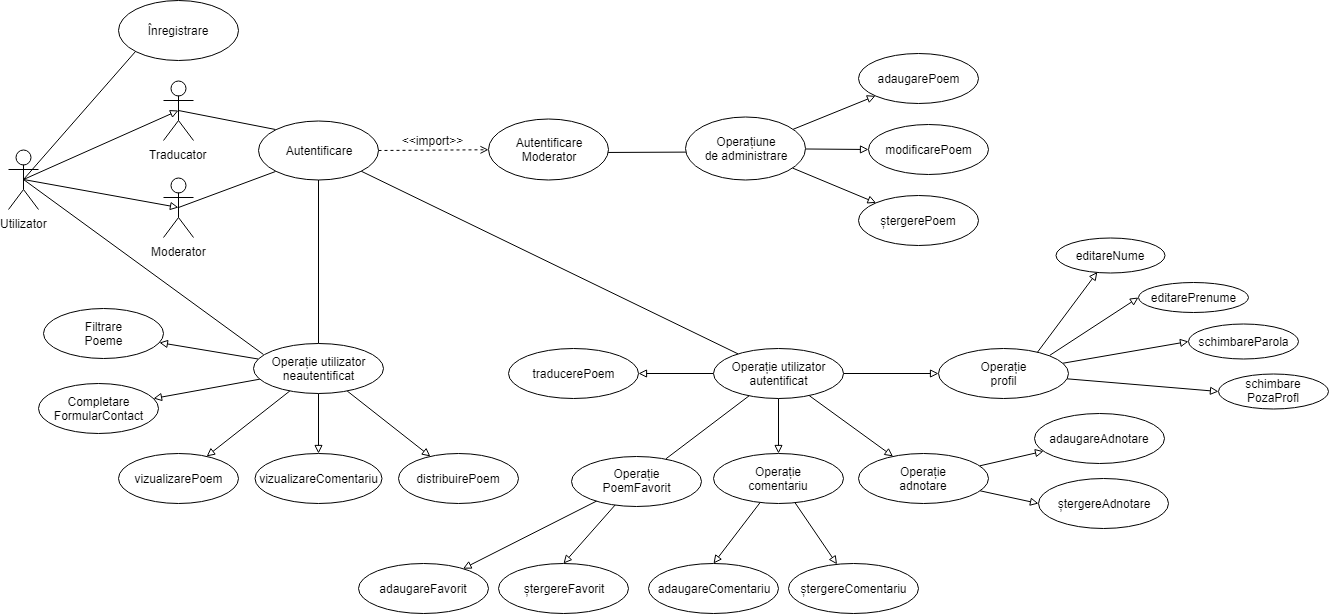

The diagram above was exported from draw.io. Its source (the exported page's mxGraphModel, read from the mxfile embedded in the PNG):
<mxGraphModel dx="974" dy="550" grid="1" gridSize="10" guides="1" tooltips="1" connect="1" arrows="1" fold="1" page="1" pageScale="1" pageWidth="827" pageHeight="1169" math="0" shadow="0">
  <root>
    <mxCell id="0" />
    <mxCell id="1" parent="0" />
    <mxCell id="C4e6VLyr5po7vvKOjixt-8" style="edgeStyle=none;rounded=0;orthogonalLoop=1;jettySize=auto;html=1;endArrow=none;endFill=0;exitX=0.5;exitY=0.5;exitDx=0;exitDy=0;exitPerimeter=0;entryX=0;entryY=0;entryDx=0;entryDy=0;" edge="1" parent="1" source="C4e6VLyr5po7vvKOjixt-1" target="C4e6VLyr5po7vvKOjixt-7">
      <mxGeometry relative="1" as="geometry">
        <mxPoint x="110" y="240" as="sourcePoint" />
      </mxGeometry>
    </mxCell>
    <mxCell id="C4e6VLyr5po7vvKOjixt-1" value="Traducator&lt;br&gt;" style="shape=umlActor;verticalLabelPosition=bottom;labelBackgroundColor=#ffffff;verticalAlign=top;html=1;outlineConnect=0;" vertex="1" parent="1">
      <mxGeometry x="245" y="177" width="30" height="60" as="geometry" />
    </mxCell>
    <mxCell id="C4e6VLyr5po7vvKOjixt-9" style="edgeStyle=none;rounded=0;orthogonalLoop=1;jettySize=auto;html=1;endArrow=none;endFill=0;entryX=0;entryY=1;entryDx=0;entryDy=0;exitX=0.5;exitY=0.5;exitDx=0;exitDy=0;exitPerimeter=0;" edge="1" parent="1" source="C4e6VLyr5po7vvKOjixt-3" target="C4e6VLyr5po7vvKOjixt-7">
      <mxGeometry relative="1" as="geometry">
        <mxPoint x="100" y="386" as="sourcePoint" />
      </mxGeometry>
    </mxCell>
    <mxCell id="C4e6VLyr5po7vvKOjixt-13" style="edgeStyle=none;rounded=0;orthogonalLoop=1;jettySize=auto;html=1;endArrow=block;endFill=0;exitX=0.5;exitY=0.5;exitDx=0;exitDy=0;exitPerimeter=0;entryX=0.5;entryY=0.5;entryDx=0;entryDy=0;entryPerimeter=0;" edge="1" parent="1" source="C4e6VLyr5po7vvKOjixt-39" target="C4e6VLyr5po7vvKOjixt-3">
      <mxGeometry relative="1" as="geometry">
        <mxPoint x="184.5" y="312.5" as="sourcePoint" />
        <mxPoint x="184.5" y="252.5" as="targetPoint" />
      </mxGeometry>
    </mxCell>
    <mxCell id="C4e6VLyr5po7vvKOjixt-3" value="Moderator&lt;br&gt;" style="shape=umlActor;verticalLabelPosition=bottom;labelBackgroundColor=#ffffff;verticalAlign=top;html=1;outlineConnect=0;" vertex="1" parent="1">
      <mxGeometry x="245" y="274" width="30" height="60" as="geometry" />
    </mxCell>
    <mxCell id="C4e6VLyr5po7vvKOjixt-5" value="Înregistrare" style="ellipse;whiteSpace=wrap;html=1;" vertex="1" parent="1">
      <mxGeometry x="199.800048828125" y="97" width="120" height="60" as="geometry" />
    </mxCell>
    <mxCell id="C4e6VLyr5po7vvKOjixt-15" style="edgeStyle=none;rounded=0;orthogonalLoop=1;jettySize=auto;html=1;endArrow=open;endFill=0;dashed=1;" edge="1" parent="1" source="C4e6VLyr5po7vvKOjixt-7" target="C4e6VLyr5po7vvKOjixt-10">
      <mxGeometry relative="1" as="geometry" />
    </mxCell>
    <mxCell id="C4e6VLyr5po7vvKOjixt-57" style="edgeStyle=none;rounded=0;orthogonalLoop=1;jettySize=auto;html=1;entryX=0.5;entryY=0;entryDx=0;entryDy=0;endArrow=none;endFill=0;" edge="1" parent="1" source="C4e6VLyr5po7vvKOjixt-7" target="C4e6VLyr5po7vvKOjixt-50">
      <mxGeometry relative="1" as="geometry" />
    </mxCell>
    <mxCell id="C4e6VLyr5po7vvKOjixt-59" style="edgeStyle=none;rounded=0;orthogonalLoop=1;jettySize=auto;html=1;endArrow=none;endFill=0;" edge="1" parent="1" source="C4e6VLyr5po7vvKOjixt-7" target="C4e6VLyr5po7vvKOjixt-58">
      <mxGeometry relative="1" as="geometry" />
    </mxCell>
    <mxCell id="C4e6VLyr5po7vvKOjixt-7" value="Autentificare&lt;br&gt;" style="ellipse;whiteSpace=wrap;html=1;" vertex="1" parent="1">
      <mxGeometry x="340" y="217.5" width="120" height="59" as="geometry" />
    </mxCell>
    <mxCell id="C4e6VLyr5po7vvKOjixt-26" style="edgeStyle=none;rounded=0;orthogonalLoop=1;jettySize=auto;html=1;endArrow=none;endFill=0;" edge="1" parent="1">
      <mxGeometry relative="1" as="geometry">
        <mxPoint x="680" y="249" as="sourcePoint" />
        <mxPoint x="780.0055777345237" y="248.54540383877702" as="targetPoint" />
      </mxGeometry>
    </mxCell>
    <mxCell id="C4e6VLyr5po7vvKOjixt-10" value="Autentificare&lt;br&gt;Moderator&lt;br&gt;" style="ellipse;whiteSpace=wrap;html=1;" vertex="1" parent="1">
      <mxGeometry x="570" y="215.5" width="120" height="61" as="geometry" />
    </mxCell>
    <mxCell id="C4e6VLyr5po7vvKOjixt-17" value="&amp;lt;&amp;lt;import&amp;gt;&amp;gt;&lt;br&gt;" style="text;html=1;strokeColor=none;fillColor=none;align=center;verticalAlign=middle;whiteSpace=wrap;rounded=0;" vertex="1" parent="1">
      <mxGeometry x="494" y="227" width="40" height="20" as="geometry" />
    </mxCell>
    <mxCell id="C4e6VLyr5po7vvKOjixt-28" style="edgeStyle=none;rounded=0;orthogonalLoop=1;jettySize=auto;html=1;endArrow=block;endFill=0;" edge="1" parent="1" source="C4e6VLyr5po7vvKOjixt-21" target="C4e6VLyr5po7vvKOjixt-27">
      <mxGeometry relative="1" as="geometry" />
    </mxCell>
    <mxCell id="C4e6VLyr5po7vvKOjixt-30" style="edgeStyle=none;rounded=0;orthogonalLoop=1;jettySize=auto;html=1;entryX=0;entryY=0.5;entryDx=0;entryDy=0;endArrow=block;endFill=0;" edge="1" parent="1" source="C4e6VLyr5po7vvKOjixt-21" target="C4e6VLyr5po7vvKOjixt-29">
      <mxGeometry relative="1" as="geometry" />
    </mxCell>
    <mxCell id="C4e6VLyr5po7vvKOjixt-32" style="edgeStyle=none;rounded=0;orthogonalLoop=1;jettySize=auto;html=1;endArrow=block;endFill=0;" edge="1" parent="1" source="C4e6VLyr5po7vvKOjixt-21" target="C4e6VLyr5po7vvKOjixt-31">
      <mxGeometry relative="1" as="geometry" />
    </mxCell>
    <mxCell id="C4e6VLyr5po7vvKOjixt-21" value="Operațiune&lt;br&gt;de administrare&lt;br&gt;" style="ellipse;whiteSpace=wrap;html=1;" vertex="1" parent="1">
      <mxGeometry x="767" y="213.5" width="120" height="63" as="geometry" />
    </mxCell>
    <mxCell id="C4e6VLyr5po7vvKOjixt-27" value="adaugarePoem&lt;br&gt;" style="ellipse;whiteSpace=wrap;html=1;" vertex="1" parent="1">
      <mxGeometry x="940" y="150" width="120" height="50" as="geometry" />
    </mxCell>
    <mxCell id="C4e6VLyr5po7vvKOjixt-29" value="modificarePoem&lt;br&gt;" style="ellipse;whiteSpace=wrap;html=1;" vertex="1" parent="1">
      <mxGeometry x="950" y="221" width="120" height="50" as="geometry" />
    </mxCell>
    <mxCell id="C4e6VLyr5po7vvKOjixt-31" value="ștergerePoem&lt;br&gt;" style="ellipse;whiteSpace=wrap;html=1;" vertex="1" parent="1">
      <mxGeometry x="940" y="292" width="120" height="50" as="geometry" />
    </mxCell>
    <mxCell id="C4e6VLyr5po7vvKOjixt-36" value="vizualizarePoem" style="ellipse;whiteSpace=wrap;html=1;" vertex="1" parent="1">
      <mxGeometry x="200" y="550" width="120" height="50" as="geometry" />
    </mxCell>
    <mxCell id="C4e6VLyr5po7vvKOjixt-53" style="edgeStyle=none;rounded=0;orthogonalLoop=1;jettySize=auto;html=1;entryX=0.078;entryY=0.22;entryDx=0;entryDy=0;endArrow=none;endFill=0;exitX=0.5;exitY=0.5;exitDx=0;exitDy=0;exitPerimeter=0;entryPerimeter=0;" edge="1" parent="1" source="C4e6VLyr5po7vvKOjixt-39" target="C4e6VLyr5po7vvKOjixt-50">
      <mxGeometry relative="1" as="geometry" />
    </mxCell>
    <mxCell id="C4e6VLyr5po7vvKOjixt-83" style="edgeStyle=none;rounded=0;orthogonalLoop=1;jettySize=auto;html=1;endArrow=none;endFill=0;exitX=0.5;exitY=0.5;exitDx=0;exitDy=0;exitPerimeter=0;entryX=0;entryY=1;entryDx=0;entryDy=0;" edge="1" parent="1" source="C4e6VLyr5po7vvKOjixt-39" target="C4e6VLyr5po7vvKOjixt-5">
      <mxGeometry relative="1" as="geometry">
        <mxPoint x="210" y="130" as="targetPoint" />
      </mxGeometry>
    </mxCell>
    <mxCell id="C4e6VLyr5po7vvKOjixt-86" style="edgeStyle=none;rounded=0;orthogonalLoop=1;jettySize=auto;html=1;entryX=0.5;entryY=0.5;entryDx=0;entryDy=0;entryPerimeter=0;endArrow=block;endFill=0;exitX=0.5;exitY=0.5;exitDx=0;exitDy=0;exitPerimeter=0;" edge="1" parent="1" source="C4e6VLyr5po7vvKOjixt-39" target="C4e6VLyr5po7vvKOjixt-1">
      <mxGeometry relative="1" as="geometry" />
    </mxCell>
    <mxCell id="C4e6VLyr5po7vvKOjixt-39" value="Utilizator&lt;br&gt;&lt;br&gt;" style="shape=umlActor;verticalLabelPosition=bottom;labelBackgroundColor=#ffffff;verticalAlign=top;html=1;outlineConnect=0;" vertex="1" parent="1">
      <mxGeometry x="90" y="246" width="30" height="60" as="geometry" />
    </mxCell>
    <mxCell id="C4e6VLyr5po7vvKOjixt-54" style="edgeStyle=none;rounded=0;orthogonalLoop=1;jettySize=auto;html=1;endArrow=block;endFill=0;" edge="1" parent="1" source="C4e6VLyr5po7vvKOjixt-50" target="C4e6VLyr5po7vvKOjixt-36">
      <mxGeometry relative="1" as="geometry">
        <mxPoint x="390" y="490" as="sourcePoint" />
      </mxGeometry>
    </mxCell>
    <mxCell id="C4e6VLyr5po7vvKOjixt-56" style="edgeStyle=none;rounded=0;orthogonalLoop=1;jettySize=auto;html=1;endArrow=block;endFill=0;" edge="1" parent="1" source="C4e6VLyr5po7vvKOjixt-50" target="C4e6VLyr5po7vvKOjixt-55">
      <mxGeometry relative="1" as="geometry" />
    </mxCell>
    <mxCell id="C4e6VLyr5po7vvKOjixt-62" style="edgeStyle=none;rounded=0;orthogonalLoop=1;jettySize=auto;html=1;endArrow=block;endFill=0;" edge="1" parent="1" source="C4e6VLyr5po7vvKOjixt-50" target="C4e6VLyr5po7vvKOjixt-61">
      <mxGeometry relative="1" as="geometry" />
    </mxCell>
    <mxCell id="C4e6VLyr5po7vvKOjixt-115" style="edgeStyle=none;rounded=0;orthogonalLoop=1;jettySize=auto;html=1;endArrow=block;endFill=0;" edge="1" parent="1" source="C4e6VLyr5po7vvKOjixt-50" target="C4e6VLyr5po7vvKOjixt-114">
      <mxGeometry relative="1" as="geometry" />
    </mxCell>
    <mxCell id="C4e6VLyr5po7vvKOjixt-117" style="edgeStyle=none;rounded=0;orthogonalLoop=1;jettySize=auto;html=1;endArrow=block;endFill=0;" edge="1" parent="1" source="C4e6VLyr5po7vvKOjixt-50" target="C4e6VLyr5po7vvKOjixt-116">
      <mxGeometry relative="1" as="geometry" />
    </mxCell>
    <mxCell id="C4e6VLyr5po7vvKOjixt-50" value="Operație utilizator&lt;br&gt;neautentificat&lt;br&gt;" style="ellipse;whiteSpace=wrap;html=1;" vertex="1" parent="1">
      <mxGeometry x="335" y="440" width="130" height="50" as="geometry" />
    </mxCell>
    <mxCell id="C4e6VLyr5po7vvKOjixt-55" value="distribuirePoem" style="ellipse;whiteSpace=wrap;html=1;" vertex="1" parent="1">
      <mxGeometry x="480" y="550" width="120" height="50" as="geometry" />
    </mxCell>
    <mxCell id="C4e6VLyr5po7vvKOjixt-65" style="edgeStyle=none;rounded=0;orthogonalLoop=1;jettySize=auto;html=1;endArrow=block;endFill=0;" edge="1" parent="1" source="C4e6VLyr5po7vvKOjixt-58" target="C4e6VLyr5po7vvKOjixt-60">
      <mxGeometry relative="1" as="geometry" />
    </mxCell>
    <mxCell id="C4e6VLyr5po7vvKOjixt-71" style="edgeStyle=none;rounded=0;orthogonalLoop=1;jettySize=auto;html=1;entryX=0.5;entryY=0;entryDx=0;entryDy=0;endArrow=block;endFill=0;" edge="1" parent="1" source="C4e6VLyr5po7vvKOjixt-58" target="C4e6VLyr5po7vvKOjixt-69">
      <mxGeometry relative="1" as="geometry" />
    </mxCell>
    <mxCell id="C4e6VLyr5po7vvKOjixt-72" style="edgeStyle=none;rounded=0;orthogonalLoop=1;jettySize=auto;html=1;endArrow=block;endFill=0;" edge="1" parent="1" source="C4e6VLyr5po7vvKOjixt-58" target="C4e6VLyr5po7vvKOjixt-70">
      <mxGeometry relative="1" as="geometry" />
    </mxCell>
    <mxCell id="C4e6VLyr5po7vvKOjixt-95" style="edgeStyle=none;rounded=0;orthogonalLoop=1;jettySize=auto;html=1;entryX=0;entryY=0.5;entryDx=0;entryDy=0;endArrow=block;endFill=0;" edge="1" parent="1" source="C4e6VLyr5po7vvKOjixt-58" target="C4e6VLyr5po7vvKOjixt-94">
      <mxGeometry relative="1" as="geometry" />
    </mxCell>
    <mxCell id="C4e6VLyr5po7vvKOjixt-108" style="edgeStyle=none;rounded=0;orthogonalLoop=1;jettySize=auto;html=1;endArrow=none;endFill=0;" edge="1" parent="1" source="C4e6VLyr5po7vvKOjixt-58" target="C4e6VLyr5po7vvKOjixt-107">
      <mxGeometry relative="1" as="geometry" />
    </mxCell>
    <mxCell id="C4e6VLyr5po7vvKOjixt-58" value="Operație utilizator&lt;br&gt;autentificat&lt;br&gt;" style="ellipse;whiteSpace=wrap;html=1;" vertex="1" parent="1">
      <mxGeometry x="795" y="445" width="130" height="50" as="geometry" />
    </mxCell>
    <mxCell id="C4e6VLyr5po7vvKOjixt-60" value="traducerePoem&lt;br&gt;" style="ellipse;whiteSpace=wrap;html=1;" vertex="1" parent="1">
      <mxGeometry x="590" y="445" width="130" height="50" as="geometry" />
    </mxCell>
    <mxCell id="C4e6VLyr5po7vvKOjixt-61" value="vizualizareComentariu" style="ellipse;whiteSpace=wrap;html=1;" vertex="1" parent="1">
      <mxGeometry x="336.5" y="550" width="127" height="50" as="geometry" />
    </mxCell>
    <mxCell id="C4e6VLyr5po7vvKOjixt-76" style="edgeStyle=none;rounded=0;orthogonalLoop=1;jettySize=auto;html=1;entryX=0.5;entryY=0;entryDx=0;entryDy=0;endArrow=block;endFill=0;" edge="1" parent="1" source="C4e6VLyr5po7vvKOjixt-69" target="C4e6VLyr5po7vvKOjixt-74">
      <mxGeometry relative="1" as="geometry" />
    </mxCell>
    <mxCell id="C4e6VLyr5po7vvKOjixt-77" style="edgeStyle=none;rounded=0;orthogonalLoop=1;jettySize=auto;html=1;endArrow=block;endFill=0;" edge="1" parent="1" source="C4e6VLyr5po7vvKOjixt-69" target="C4e6VLyr5po7vvKOjixt-75">
      <mxGeometry relative="1" as="geometry" />
    </mxCell>
    <mxCell id="C4e6VLyr5po7vvKOjixt-69" value="Operație&lt;br&gt;comentariu&lt;br&gt;" style="ellipse;whiteSpace=wrap;html=1;" vertex="1" parent="1">
      <mxGeometry x="795" y="550" width="130" height="50" as="geometry" />
    </mxCell>
    <mxCell id="C4e6VLyr5po7vvKOjixt-80" style="edgeStyle=none;rounded=0;orthogonalLoop=1;jettySize=auto;html=1;endArrow=block;endFill=0;" edge="1" parent="1" source="C4e6VLyr5po7vvKOjixt-70" target="C4e6VLyr5po7vvKOjixt-78">
      <mxGeometry relative="1" as="geometry" />
    </mxCell>
    <mxCell id="C4e6VLyr5po7vvKOjixt-81" style="edgeStyle=none;rounded=0;orthogonalLoop=1;jettySize=auto;html=1;entryX=0;entryY=0.5;entryDx=0;entryDy=0;endArrow=block;endFill=0;" edge="1" parent="1" source="C4e6VLyr5po7vvKOjixt-70" target="C4e6VLyr5po7vvKOjixt-79">
      <mxGeometry relative="1" as="geometry" />
    </mxCell>
    <mxCell id="C4e6VLyr5po7vvKOjixt-70" value="Operație&lt;br&gt;adnotare&lt;br&gt;" style="ellipse;whiteSpace=wrap;html=1;" vertex="1" parent="1">
      <mxGeometry x="940" y="550" width="130" height="50" as="geometry" />
    </mxCell>
    <mxCell id="C4e6VLyr5po7vvKOjixt-74" value="adaugareComentariu" style="ellipse;whiteSpace=wrap;html=1;" vertex="1" parent="1">
      <mxGeometry x="730" y="660" width="130" height="50" as="geometry" />
    </mxCell>
    <mxCell id="C4e6VLyr5po7vvKOjixt-75" value="ștergereComentariu" style="ellipse;whiteSpace=wrap;html=1;" vertex="1" parent="1">
      <mxGeometry x="870" y="660" width="130" height="50" as="geometry" />
    </mxCell>
    <mxCell id="C4e6VLyr5po7vvKOjixt-78" value="adaugareAdnotare" style="ellipse;whiteSpace=wrap;html=1;" vertex="1" parent="1">
      <mxGeometry x="1116" y="510" width="130" height="50" as="geometry" />
    </mxCell>
    <mxCell id="C4e6VLyr5po7vvKOjixt-79" value="ștergereAdnotare" style="ellipse;whiteSpace=wrap;html=1;" vertex="1" parent="1">
      <mxGeometry x="1120" y="575" width="130" height="50" as="geometry" />
    </mxCell>
    <mxCell id="C4e6VLyr5po7vvKOjixt-82" style="edgeStyle=none;rounded=0;orthogonalLoop=1;jettySize=auto;html=1;exitX=0.5;exitY=0;exitDx=0;exitDy=0;endArrow=block;endFill=0;" edge="1" parent="1" source="C4e6VLyr5po7vvKOjixt-78" target="C4e6VLyr5po7vvKOjixt-78">
      <mxGeometry relative="1" as="geometry" />
    </mxCell>
    <mxCell id="C4e6VLyr5po7vvKOjixt-100" style="edgeStyle=none;rounded=0;orthogonalLoop=1;jettySize=auto;html=1;endArrow=block;endFill=0;exitX=0.754;exitY=0.104;exitDx=0;exitDy=0;exitPerimeter=0;" edge="1" parent="1" source="C4e6VLyr5po7vvKOjixt-94" target="C4e6VLyr5po7vvKOjixt-96">
      <mxGeometry relative="1" as="geometry" />
    </mxCell>
    <mxCell id="C4e6VLyr5po7vvKOjixt-101" style="edgeStyle=none;rounded=0;orthogonalLoop=1;jettySize=auto;html=1;entryX=0;entryY=0.5;entryDx=0;entryDy=0;endArrow=block;endFill=0;exitX=1;exitY=0;exitDx=0;exitDy=0;" edge="1" parent="1" source="C4e6VLyr5po7vvKOjixt-94" target="C4e6VLyr5po7vvKOjixt-97">
      <mxGeometry relative="1" as="geometry" />
    </mxCell>
    <mxCell id="C4e6VLyr5po7vvKOjixt-102" style="edgeStyle=none;rounded=0;orthogonalLoop=1;jettySize=auto;html=1;entryX=0;entryY=0.5;entryDx=0;entryDy=0;endArrow=block;endFill=0;" edge="1" parent="1" source="C4e6VLyr5po7vvKOjixt-94" target="C4e6VLyr5po7vvKOjixt-98">
      <mxGeometry relative="1" as="geometry" />
    </mxCell>
    <mxCell id="C4e6VLyr5po7vvKOjixt-104" style="edgeStyle=none;rounded=0;orthogonalLoop=1;jettySize=auto;html=1;entryX=0;entryY=0.5;entryDx=0;entryDy=0;endArrow=block;endFill=0;" edge="1" parent="1" source="C4e6VLyr5po7vvKOjixt-94" target="C4e6VLyr5po7vvKOjixt-103">
      <mxGeometry relative="1" as="geometry" />
    </mxCell>
    <mxCell id="C4e6VLyr5po7vvKOjixt-94" value="Operație&lt;br&gt;profil&lt;br&gt;" style="ellipse;whiteSpace=wrap;html=1;" vertex="1" parent="1">
      <mxGeometry x="1020" y="445" width="130" height="50" as="geometry" />
    </mxCell>
    <mxCell id="C4e6VLyr5po7vvKOjixt-96" value="editareNume" style="ellipse;whiteSpace=wrap;html=1;" vertex="1" parent="1">
      <mxGeometry x="1137" y="334" width="109" height="35" as="geometry" />
    </mxCell>
    <mxCell id="C4e6VLyr5po7vvKOjixt-97" value="editarePrenume" style="ellipse;whiteSpace=wrap;html=1;" vertex="1" parent="1">
      <mxGeometry x="1220" y="379" width="110" height="30" as="geometry" />
    </mxCell>
    <mxCell id="C4e6VLyr5po7vvKOjixt-98" value="schimbareParola&lt;br&gt;" style="ellipse;whiteSpace=wrap;html=1;" vertex="1" parent="1">
      <mxGeometry x="1270" y="420" width="110" height="35" as="geometry" />
    </mxCell>
    <mxCell id="C4e6VLyr5po7vvKOjixt-103" value="schimbare&lt;br&gt;PozaProfl&lt;br&gt;" style="ellipse;whiteSpace=wrap;html=1;" vertex="1" parent="1">
      <mxGeometry x="1300" y="470" width="110" height="35" as="geometry" />
    </mxCell>
    <mxCell id="C4e6VLyr5po7vvKOjixt-111" style="edgeStyle=none;rounded=0;orthogonalLoop=1;jettySize=auto;html=1;entryX=0.5;entryY=0;entryDx=0;entryDy=0;endArrow=block;endFill=0;" edge="1" parent="1" source="C4e6VLyr5po7vvKOjixt-107" target="C4e6VLyr5po7vvKOjixt-110">
      <mxGeometry relative="1" as="geometry" />
    </mxCell>
    <mxCell id="C4e6VLyr5po7vvKOjixt-112" style="edgeStyle=none;rounded=0;orthogonalLoop=1;jettySize=auto;html=1;endArrow=block;endFill=0;" edge="1" parent="1" source="C4e6VLyr5po7vvKOjixt-107" target="C4e6VLyr5po7vvKOjixt-109">
      <mxGeometry relative="1" as="geometry" />
    </mxCell>
    <mxCell id="C4e6VLyr5po7vvKOjixt-107" value="Operație&lt;br&gt;PoemFavorit&lt;br&gt;" style="ellipse;whiteSpace=wrap;html=1;" vertex="1" parent="1">
      <mxGeometry x="653" y="552.5" width="130" height="50" as="geometry" />
    </mxCell>
    <mxCell id="C4e6VLyr5po7vvKOjixt-109" value="adaugareFavorit" style="ellipse;whiteSpace=wrap;html=1;" vertex="1" parent="1">
      <mxGeometry x="440" y="660" width="130" height="50" as="geometry" />
    </mxCell>
    <mxCell id="C4e6VLyr5po7vvKOjixt-110" value="ștergereFavorit&lt;br&gt;" style="ellipse;whiteSpace=wrap;html=1;" vertex="1" parent="1">
      <mxGeometry x="580" y="660" width="130" height="50" as="geometry" />
    </mxCell>
    <mxCell id="C4e6VLyr5po7vvKOjixt-114" value="Completare&lt;br&gt;FormularContact&lt;br&gt;" style="ellipse;whiteSpace=wrap;html=1;" vertex="1" parent="1">
      <mxGeometry x="120" y="480" width="120" height="50" as="geometry" />
    </mxCell>
    <mxCell id="C4e6VLyr5po7vvKOjixt-116" value="Filtrare&lt;br&gt;Poeme&lt;br&gt;" style="ellipse;whiteSpace=wrap;html=1;" vertex="1" parent="1">
      <mxGeometry x="125" y="405" width="120" height="50" as="geometry" />
    </mxCell>
  </root>
</mxGraphModel>